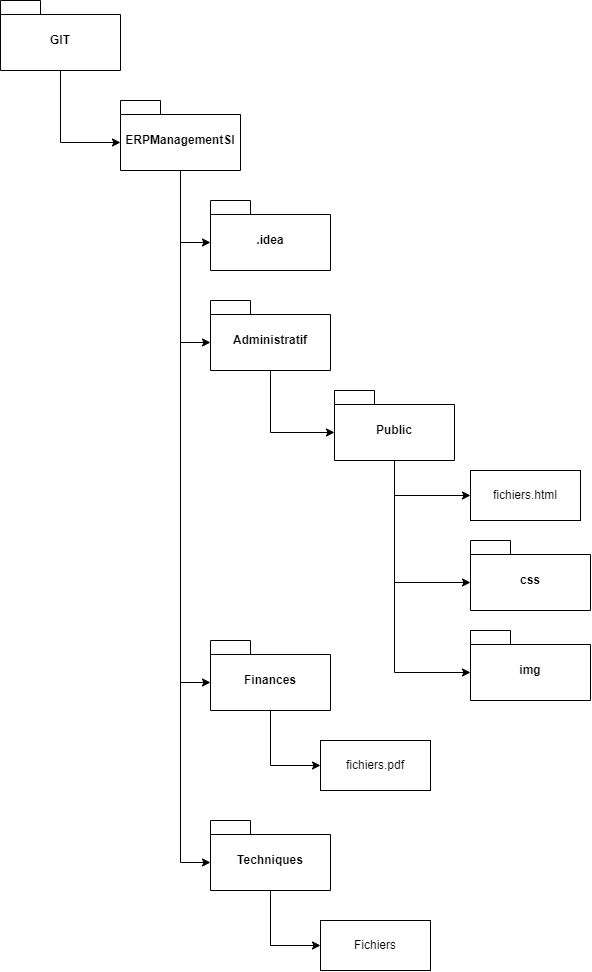

The diagram above was exported from draw.io. Its source (the exported page's mxGraphModel, read from the mxfile embedded in the PNG):
<mxGraphModel dx="2049" dy="1044" grid="1" gridSize="10" guides="1" tooltips="1" connect="1" arrows="1" fold="1" page="1" pageScale="1" pageWidth="827" pageHeight="1169" math="0" shadow="0">
  <root>
    <mxCell id="0" />
    <mxCell id="1" parent="0" />
    <mxCell id="E7d3vj8Gd4k1ghAhUIhm-19" style="edgeStyle=orthogonalEdgeStyle;rounded=0;orthogonalLoop=1;jettySize=auto;html=1;entryX=0;entryY=0;entryDx=0;entryDy=42;entryPerimeter=0;" edge="1" parent="1" source="E7d3vj8Gd4k1ghAhUIhm-1" target="E7d3vj8Gd4k1ghAhUIhm-18">
      <mxGeometry relative="1" as="geometry" />
    </mxCell>
    <mxCell id="E7d3vj8Gd4k1ghAhUIhm-1" value="GIT" style="shape=folder;fontStyle=1;spacingTop=10;tabWidth=40;tabHeight=14;tabPosition=left;html=1;whiteSpace=wrap;" vertex="1" parent="1">
      <mxGeometry x="80" y="100" width="120" height="70" as="geometry" />
    </mxCell>
    <mxCell id="E7d3vj8Gd4k1ghAhUIhm-21" style="edgeStyle=orthogonalEdgeStyle;rounded=0;orthogonalLoop=1;jettySize=auto;html=1;entryX=0;entryY=0;entryDx=0;entryDy=42;entryPerimeter=0;" edge="1" parent="1" source="E7d3vj8Gd4k1ghAhUIhm-18" target="E7d3vj8Gd4k1ghAhUIhm-20">
      <mxGeometry relative="1" as="geometry" />
    </mxCell>
    <mxCell id="E7d3vj8Gd4k1ghAhUIhm-23" style="edgeStyle=orthogonalEdgeStyle;rounded=0;orthogonalLoop=1;jettySize=auto;html=1;entryX=0;entryY=0;entryDx=0;entryDy=42;entryPerimeter=0;" edge="1" parent="1" source="E7d3vj8Gd4k1ghAhUIhm-18" target="E7d3vj8Gd4k1ghAhUIhm-22">
      <mxGeometry relative="1" as="geometry" />
    </mxCell>
    <mxCell id="E7d3vj8Gd4k1ghAhUIhm-25" style="edgeStyle=orthogonalEdgeStyle;rounded=0;orthogonalLoop=1;jettySize=auto;html=1;entryX=0;entryY=0;entryDx=0;entryDy=42;entryPerimeter=0;" edge="1" parent="1" source="E7d3vj8Gd4k1ghAhUIhm-18" target="E7d3vj8Gd4k1ghAhUIhm-24">
      <mxGeometry relative="1" as="geometry" />
    </mxCell>
    <mxCell id="E7d3vj8Gd4k1ghAhUIhm-27" style="edgeStyle=orthogonalEdgeStyle;rounded=0;orthogonalLoop=1;jettySize=auto;html=1;entryX=0;entryY=0;entryDx=0;entryDy=42;entryPerimeter=0;" edge="1" parent="1" source="E7d3vj8Gd4k1ghAhUIhm-18" target="E7d3vj8Gd4k1ghAhUIhm-26">
      <mxGeometry relative="1" as="geometry" />
    </mxCell>
    <mxCell id="E7d3vj8Gd4k1ghAhUIhm-18" value="ERPManagementSI" style="shape=folder;fontStyle=1;spacingTop=10;tabWidth=40;tabHeight=14;tabPosition=left;html=1;whiteSpace=wrap;" vertex="1" parent="1">
      <mxGeometry x="200" y="200" width="120" height="70" as="geometry" />
    </mxCell>
    <mxCell id="E7d3vj8Gd4k1ghAhUIhm-20" value=".idea" style="shape=folder;fontStyle=1;spacingTop=10;tabWidth=40;tabHeight=14;tabPosition=left;html=1;whiteSpace=wrap;" vertex="1" parent="1">
      <mxGeometry x="290" y="300" width="120" height="70" as="geometry" />
    </mxCell>
    <mxCell id="E7d3vj8Gd4k1ghAhUIhm-29" style="edgeStyle=orthogonalEdgeStyle;rounded=0;orthogonalLoop=1;jettySize=auto;html=1;entryX=0;entryY=0;entryDx=0;entryDy=42;entryPerimeter=0;" edge="1" parent="1" source="E7d3vj8Gd4k1ghAhUIhm-22" target="E7d3vj8Gd4k1ghAhUIhm-28">
      <mxGeometry relative="1" as="geometry">
        <Array as="points">
          <mxPoint x="350" y="532" />
        </Array>
      </mxGeometry>
    </mxCell>
    <mxCell id="E7d3vj8Gd4k1ghAhUIhm-22" value="Administratif" style="shape=folder;fontStyle=1;spacingTop=10;tabWidth=40;tabHeight=14;tabPosition=left;html=1;whiteSpace=wrap;" vertex="1" parent="1">
      <mxGeometry x="290" y="400" width="120" height="70" as="geometry" />
    </mxCell>
    <mxCell id="E7d3vj8Gd4k1ghAhUIhm-41" style="edgeStyle=orthogonalEdgeStyle;rounded=0;orthogonalLoop=1;jettySize=auto;html=1;entryX=0;entryY=0.5;entryDx=0;entryDy=0;" edge="1" parent="1" source="E7d3vj8Gd4k1ghAhUIhm-24" target="E7d3vj8Gd4k1ghAhUIhm-34">
      <mxGeometry relative="1" as="geometry" />
    </mxCell>
    <mxCell id="E7d3vj8Gd4k1ghAhUIhm-24" value="Finances" style="shape=folder;fontStyle=1;spacingTop=10;tabWidth=40;tabHeight=14;tabPosition=left;html=1;whiteSpace=wrap;" vertex="1" parent="1">
      <mxGeometry x="290" y="740" width="120" height="70" as="geometry" />
    </mxCell>
    <mxCell id="E7d3vj8Gd4k1ghAhUIhm-43" style="edgeStyle=orthogonalEdgeStyle;rounded=0;orthogonalLoop=1;jettySize=auto;html=1;entryX=0;entryY=0.5;entryDx=0;entryDy=0;" edge="1" parent="1" source="E7d3vj8Gd4k1ghAhUIhm-26" target="E7d3vj8Gd4k1ghAhUIhm-42">
      <mxGeometry relative="1" as="geometry" />
    </mxCell>
    <mxCell id="E7d3vj8Gd4k1ghAhUIhm-26" value="Techniques" style="shape=folder;fontStyle=1;spacingTop=10;tabWidth=40;tabHeight=14;tabPosition=left;html=1;whiteSpace=wrap;" vertex="1" parent="1">
      <mxGeometry x="290" y="920" width="120" height="70" as="geometry" />
    </mxCell>
    <mxCell id="E7d3vj8Gd4k1ghAhUIhm-35" style="edgeStyle=orthogonalEdgeStyle;rounded=0;orthogonalLoop=1;jettySize=auto;html=1;entryX=0;entryY=0;entryDx=0;entryDy=42;entryPerimeter=0;" edge="1" parent="1" source="E7d3vj8Gd4k1ghAhUIhm-28" target="E7d3vj8Gd4k1ghAhUIhm-30">
      <mxGeometry relative="1" as="geometry">
        <Array as="points">
          <mxPoint x="474" y="682" />
        </Array>
      </mxGeometry>
    </mxCell>
    <mxCell id="E7d3vj8Gd4k1ghAhUIhm-36" style="edgeStyle=orthogonalEdgeStyle;rounded=0;orthogonalLoop=1;jettySize=auto;html=1;entryX=0;entryY=0;entryDx=0;entryDy=42;entryPerimeter=0;" edge="1" parent="1" source="E7d3vj8Gd4k1ghAhUIhm-28" target="E7d3vj8Gd4k1ghAhUIhm-31">
      <mxGeometry relative="1" as="geometry">
        <Array as="points">
          <mxPoint x="474" y="772" />
        </Array>
      </mxGeometry>
    </mxCell>
    <mxCell id="E7d3vj8Gd4k1ghAhUIhm-38" style="edgeStyle=orthogonalEdgeStyle;rounded=0;orthogonalLoop=1;jettySize=auto;html=1;entryX=0;entryY=0.5;entryDx=0;entryDy=0;" edge="1" parent="1" source="E7d3vj8Gd4k1ghAhUIhm-28" target="E7d3vj8Gd4k1ghAhUIhm-37">
      <mxGeometry relative="1" as="geometry">
        <Array as="points">
          <mxPoint x="474" y="595" />
        </Array>
      </mxGeometry>
    </mxCell>
    <mxCell id="E7d3vj8Gd4k1ghAhUIhm-28" value="Public" style="shape=folder;fontStyle=1;spacingTop=10;tabWidth=40;tabHeight=14;tabPosition=left;html=1;whiteSpace=wrap;" vertex="1" parent="1">
      <mxGeometry x="414" y="490" width="120" height="70" as="geometry" />
    </mxCell>
    <mxCell id="E7d3vj8Gd4k1ghAhUIhm-30" value="css" style="shape=folder;fontStyle=1;spacingTop=10;tabWidth=40;tabHeight=14;tabPosition=left;html=1;whiteSpace=wrap;" vertex="1" parent="1">
      <mxGeometry x="550" y="640" width="120" height="70" as="geometry" />
    </mxCell>
    <mxCell id="E7d3vj8Gd4k1ghAhUIhm-31" value="img" style="shape=folder;fontStyle=1;spacingTop=10;tabWidth=40;tabHeight=14;tabPosition=left;html=1;whiteSpace=wrap;" vertex="1" parent="1">
      <mxGeometry x="550" y="730" width="120" height="70" as="geometry" />
    </mxCell>
    <mxCell id="E7d3vj8Gd4k1ghAhUIhm-34" value="fichiers.pdf" style="html=1;whiteSpace=wrap;" vertex="1" parent="1">
      <mxGeometry x="400" y="840" width="110" height="50" as="geometry" />
    </mxCell>
    <mxCell id="E7d3vj8Gd4k1ghAhUIhm-37" value="fichiers.html" style="html=1;whiteSpace=wrap;" vertex="1" parent="1">
      <mxGeometry x="550" y="570" width="110" height="50" as="geometry" />
    </mxCell>
    <mxCell id="E7d3vj8Gd4k1ghAhUIhm-42" value="Fichiers" style="html=1;whiteSpace=wrap;" vertex="1" parent="1">
      <mxGeometry x="400" y="1020" width="110" height="50" as="geometry" />
    </mxCell>
  </root>
</mxGraphModel>